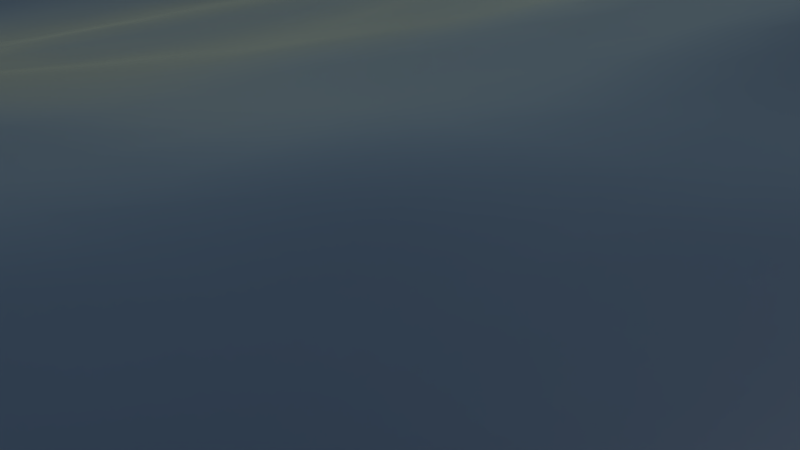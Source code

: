 # Source: realistisches_wasser.blend  (saved by Blender 2.76.0; exported with 4.5.12 LTS)
import bpy
from mathutils import Matrix  # noqa: F401  (used for matrix-valued properties, if any)

bpy.ops.wm.read_factory_settings(use_empty=True)
scene = bpy.context.scene
scene.name = 'Scene'

# ---- collections
col_collection_1 = bpy.data.collections.new('Collection 1'); scene.collection.children.link(col_collection_1)

# ---- materials (node trees are filled in below, after node groups)
mat_material_001 = bpy.data.materials.new('Material.001')
mat_material_001.alpha_threshold = 0.0
mat_material_001.roughness = 0.5

# ---- material node trees
mat_material_001.use_nodes = True; mat_material_001.node_tree.nodes.clear()
_N = mat_material_001.node_tree.nodes; _L = mat_material_001.node_tree.links
n0 = _N.new('ShaderNodeOutputMaterial'); n0.name = 'Material Output'; n0.location = (772, 366)
n1 = _N.new('ShaderNodeMixShader'); n1.name = 'Mix Shader'; n1.location = (332, 396)
n2 = _N.new('ShaderNodeBsdfAnisotropic'); n2.name = 'Glossy BSDF'; n2.location = (51, 347)
n2.distribution = 'GGX'
n2.inputs[1].default_value = 0.3162
n3 = _N.new('ShaderNodeBsdfAnisotropic'); n3.name = 'Glossy BSDF.001'; n3.location = (36, 137)
n3.distribution = 'GGX'
n3.inputs[0].default_value = (0.01525, 0.01525, 0.01525, 1.0)
n3.inputs[1].default_value = 0.3162
n4 = _N.new('ShaderNodeMixShader'); n4.name = 'Mix Shader.001'; n4.location = (552, 427)
n5 = _N.new('ShaderNodeBsdfRefraction'); n5.name = 'Refraction BSDF'; n5.location = (358, 200)
n5.inputs[0].default_value = (0.8, 0.8, 0.8, 1.0)
n6 = _N.new('ShaderNodeLayerWeight'); n6.name = 'Layer Weight'; n6.location = (60, 626)
n6.inputs[0].default_value = 0.6
n7 = _N.new('ShaderNodeLayerWeight'); n7.name = 'Layer Weight.001'; n7.location = (356, 709)
n7.inputs[0].default_value = 0.2
_L.new(n2.outputs[0], n1.inputs[1])
_L.new(n1.outputs[0], n4.inputs[1])
_L.new(n3.outputs[0], n1.inputs[2])
_L.new(n6.outputs[0], n1.inputs[0])
_L.new(n4.outputs[0], n0.inputs[0])
_L.new(n5.outputs[0], n4.inputs[2])
_L.new(n7.outputs[0], n4.inputs[0])
n0.is_active_output = True

# ---- world
world_world_001 = bpy.data.worlds.new('World.001'); scene.world = world_world_001
world_world_001.use_nodes = True; world_world_001.node_tree.nodes.clear()
_N = world_world_001.node_tree.nodes; _L = world_world_001.node_tree.links
n0 = _N.new('ShaderNodeTexSky'); n0.name = 'Sky Texture'; n0.location = (-464, 280)
n0.sky_type = 'HOSEK_WILKIE'
n0.sun_direction = (0.005525, -0.9337, 0.358)
n0.sun_elevation = 1.571
n1 = _N.new('ShaderNodeOutputWorld'); n1.name = 'World Output'; n1.location = (534, 337)
n2 = _N.new('ShaderNodeBackground'); n2.name = 'Background'; n2.location = (264, 365)
n2.inputs[1].default_value = 1.5
n3 = _N.new('ShaderNodeHueSaturation'); n3.name = 'Hue Saturation Value'; n3.location = (-80, 410)
_L.new(n2.outputs[0], n1.inputs[0])
_L.new(n0.outputs[0], n3.inputs[4])
_L.new(n3.outputs[0], n2.inputs[0])
n1.is_active_output = True
world_world_001.use_sun_shadow = False
world_world_001.sun_shadow_jitter_overblur = 0.0
world_world_001.cycles.sampling_method = 'MANUAL'
world_world_001.cycles.sample_map_resolution = 256

# ---- cameras
cam_camera = bpy.data.cameras.new('Camera')
cam_camera.clip_end = 100.0
cam_camera.lens = 35.0
cam_camera.sensor_width = 32.0
cam_camera.sensor_height = 18.0
cam_camera.ortho_scale = 7.314
cam_camera.dof.focus_distance = 0.0

# ---- lights
light_lamp = bpy.data.lights.new('Lamp', 'SUN')
light_lamp.transmission_factor = 0.0
light_lamp.cutoff_distance = 30.0
light_lamp.angle = 0.1993
light_lamp.energy = 1.0
light_lamp.shadow_buffer_clip_start = 1.001
light_lamp.shadow_soft_size = 0.1
light_lamp.shadow_cascade_max_distance = 1000.0
light_lamp.cycles.use_multiple_importance_sampling = False

# ---- meshes
me_cube_002 = bpy.data.meshes.new('Cube.002')
me_cube_002.from_pydata([(-1.0, -1.0, -1.0), (-1.0, -1.0, 1.0), (-1.0, 1.0, -1.0), (-1.0, 1.0, 1.0), (1.0, -1.0, -1.0), (1.0, -1.0, 1.0), (1.0, 1.0, -1.0), (1.0, 1.0, 1.0)], [], [(1, 3, 2, 0), (3, 7, 6, 2), (7, 5, 4, 6), (5, 1, 0, 4), (0, 2, 6, 4), (5, 7, 3, 1)])
me_cube_002.use_remesh_preserve_volume = False
me_cube_002.use_remesh_preserve_attributes = False
me_cube_002.use_mirror_vertex_groups = False
me_cube_002.update()
me_cube = bpy.data.meshes.new('Cube')
me_cube.from_pydata([(1.0, 1.0, -1.0), (1.0, -1.0, -1.0), (-1.0, -1.0, -1.0), (-1.0, 1.0, -1.0), (1.0, 1.0, 1.0), (1.0, -1.0, 1.0), (-1.0, -1.0, 1.0), (-1.0, 1.0, 1.0)], [], [(0, 1, 2, 3), (4, 7, 6, 5), (0, 4, 5, 1), (1, 5, 6, 2), (2, 6, 7, 3), (4, 0, 3, 7)])
me_cube.materials.append(mat_material_001)
me_cube.use_remesh_preserve_volume = False
me_cube.use_remesh_preserve_attributes = False
me_cube.use_mirror_vertex_groups = False
me_cube.update()

# ---- objects
ob_cube_001 = bpy.data.objects.new('Cube.001', me_cube_002)
ob_cube = bpy.data.objects.new('Cube', me_cube)
ob_lamp = bpy.data.objects.new('Lamp', light_lamp)
ob_camera = bpy.data.objects.new('Camera', cam_camera)

# ---- transforms, parenting, visibility, modifiers, constraints
ob_cube_001.location = (8.158, 4.583, 0.8541)
ob_cube_001.lineart.crease_threshold = 0.0
_m = ob_cube_001.modifiers.new('Dynamic Paint', 'DYNAMIC_PAINT')
_m.brush_settings.paint_color = (0.15, 0.4, 0.8)
_m.brush_settings.paint_alpha = 1.0
_m.brush_settings.use_absolute_alpha = True
_m.brush_settings.paint_wetness = 1.0
_m.brush_settings.wave_type = 'CHANGE'
_m.brush_settings.wave_factor = 1.0
_m.brush_settings.smudge_strength = 0.3
_m.brush_settings.velocity_max = 1.0
_m.brush_settings.paint_source = 'VOLUME_DISTANCE'
_m.brush_settings.paint_distance = 1.0
_m.brush_settings.use_proximity_ramp_alpha = True
_m.brush_settings.proximity_falloff = 'SMOOTH'
_m.brush_settings.solid_radius = 0.2
_m.brush_settings.smooth_radius = 0.05
_m.ui_type = 'BRUSH'
ob_cube.location = (0.0, 0.0, 1.487)
ob_cube.rotation_euler = (0.03814, -0.0, 0.0)
ob_cube.lock_rotations_4d = False
ob_cube.empty_display_type = 'ARROWS'
ob_cube.lineart.crease_threshold = 0.0
_m = ob_cube.modifiers.new('Ocean', 'OCEAN')
_m.resolution = 6
_m.viewport_resolution = 6
_m.wave_scale = 1.7
_m.choppiness = 2.0
_m.filepath = '//../../../tmp/blender_6ovwhQ/cache_ocean'
_m = ob_cube.modifiers.new('Dynamic Paint', 'DYNAMIC_PAINT')
ob_lamp.location = (4.076, 1.005, 5.904)
ob_lamp.rotation_euler = (0.6503, 0.05522, 1.866)
ob_lamp.lock_rotations_4d = False
ob_lamp.empty_display_type = 'ARROWS'
ob_lamp.color = (0.0, 0.0, 0.0, 0.0)
ob_lamp.lineart.crease_threshold = 0.0
ob_camera.location = (7.481, -6.508, 5.344)
ob_camera.rotation_euler = (1.109, 0.01082, 0.8149)
ob_camera.lock_rotations_4d = False
ob_camera.empty_display_type = 'ARROWS'
ob_camera.color = (0.0, 0.0, 0.0, 0.0)
ob_camera.display_type = 'WIRE'
ob_camera.lineart.crease_threshold = 0.0

# ---- collection membership
col_collection_1.objects.link(ob_cube_001)
col_collection_1.objects.link(ob_cube)
col_collection_1.objects.link(ob_lamp)
col_collection_1.objects.link(ob_camera)

# ---- scene / render settings (as saved in the file)
scene.camera = ob_camera
scene.frame_start = 1; scene.frame_end = 200; scene.frame_set(1)
scene.render.engine = 'CYCLES'
scene.render.resolution_percentage = 50
scene.render.dither_intensity = 0.0
scene.cycles.use_denoising = False
scene.cycles.samples = 10
scene.cycles.sampling_pattern = 'TABULATED_SOBOL'
scene.cycles.light_sampling_threshold = 0.0
scene.cycles.use_adaptive_sampling = False
scene.cycles.use_light_tree = False
scene.cycles.caustics_reflective = False
scene.cycles.caustics_refractive = False
scene.cycles.blur_glossy = 0.0
scene.cycles.pixel_filter_type = 'GAUSSIAN'
scene.cycles.sample_clamp_indirect = 0.0
scene.view_settings.view_transform = 'Standard'
bpy.context.view_layer.update()

